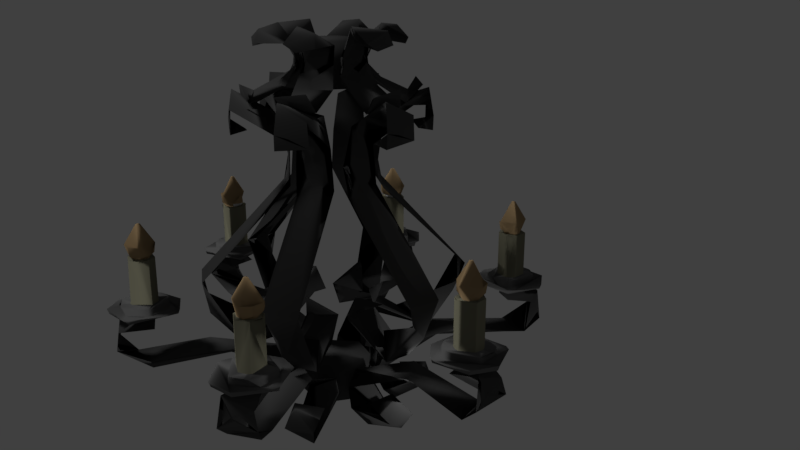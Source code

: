 # Source: Chandelier.blend  (saved by Blender 2.78.0; exported with 4.5.12 LTS)
import bpy
from mathutils import Matrix  # noqa: F401  (used for matrix-valued properties, if any)

bpy.ops.wm.read_factory_settings(use_empty=True)
scene = bpy.context.scene
scene.name = 'Scene'

# ---- collections
col_collection_1 = bpy.data.collections.new('Collection 1'); scene.collection.children.link(col_collection_1)
col_collection_2 = bpy.data.collections.new('Collection 2'); scene.collection.children.link(col_collection_2)

# ---- materials (node trees are filled in below, after node groups)
mat_metal = bpy.data.materials.new('Metal')
mat_metal.alpha_threshold = 0.0
mat_metal.use_transparent_shadow = False
mat_metal.diffuse_color = (0.06998, 0.06998, 0.06998, 1.0)
mat_metal.specular_color = (0.1708, 0.1902, 0.1348)
mat_metal.roughness = 0.5
mat_fire = bpy.data.materials.new('Fire')
mat_fire.alpha_threshold = 0.0
mat_fire.use_transparent_shadow = False
mat_fire.diffuse_color = (0.402, 0.2762, 0.1456, 1.0)
mat_fire.specular_color = (0.7484, 0.2962, 0.1068)
mat_fire.roughness = 0.5
mat_candle = bpy.data.materials.new('Candle')
mat_candle.alpha_threshold = 0.0
mat_candle.use_transparent_shadow = False
mat_candle.diffuse_color = (0.2462, 0.239, 0.1678, 1.0)
mat_candle.specular_color = (0.4672, 0.4497, 0.366)
mat_candle.roughness = 0.5
mat_metalbase = bpy.data.materials.new('MetalBase')
mat_metalbase.alpha_threshold = 0.0
mat_metalbase.use_transparent_shadow = False
mat_metalbase.diffuse_color = (0.1523, 0.1523, 0.1523, 1.0)
mat_metalbase.specular_color = (0.148, 0.1859, 0.2462)
mat_metalbase.roughness = 0.5

# ---- material node trees

# ---- world
world_world = bpy.data.worlds.new('World'); scene.world = world_world
world_world.color = (0.05088, 0.05088, 0.05088)
world_world.use_sun_shadow = False
world_world.sun_shadow_jitter_overblur = 0.0
world_world.cycles.sampling_method = 'MANUAL'

# ---- cameras
cam_camera = bpy.data.cameras.new('Camera')
cam_camera.clip_end = 100.0
cam_camera.lens = 35.0
cam_camera.sensor_width = 32.0
cam_camera.sensor_height = 18.0
cam_camera.ortho_scale = 7.314
cam_camera.dof.focus_distance = 0.0
cam_camera.dof.aperture_fstop = 128.0

# ---- lights
light_hemi = bpy.data.lights.new('Hemi', 'SUN')
light_hemi.transmission_factor = 0.0
light_hemi.angle = 0.1993
light_hemi.energy = 1.0
light_hemi.shadow_buffer_clip_start = 0.5
light_hemi.shadow_soft_size = 0.1
light_hemi.shadow_cascade_max_distance = 1000.0
light_lamp = bpy.data.lights.new('Lamp', 'POINT')
light_lamp.transmission_factor = 0.0
light_lamp.cutoff_distance = 30.0
light_lamp.energy = 100.0
light_lamp.shadow_buffer_clip_start = 1.001
light_lamp.shadow_soft_size = 0.1
light_lamp.shadow_maximum_resolution = 0.006
light_lamp.use_absolute_resolution = True

# ---- meshes
me_plane = bpy.data.meshes.new('Plane')
me_plane.from_pydata([(27.68, 1.01, -0.2345), (33.6, 1.01, -0.1786), (35.2, 1.01, 0.003529), (31.84, 1.01, 0.2415), (24.74, 1.01, 0.1021), (24.47, 0.9338, -0.1002), (27.57, 0.9338, -0.247), (28.64, 0.9338, -0.2624), (33.81, 0.9338, -0.1882), (35.48, 0.9338, 0.003529), (32.94, 0.9338, 0.229), (31.95, 0.9338, 0.2541), (26.58, 0.9338, 0.229), (24.47, 0.9338, 0.1073), (26.02, 0.9622, -0.03172), (27.06, 0.9622, -0.1242), (28.3, 0.9622, -0.1634), (29.02, 0.9622, -0.1737), (33.28, 0.9622, -0.0656), (32.45, 0.9622, 0.1313), (31.88, 0.9622, 0.1537), (29.02, 0.9622, 0.1807), (26.02, 0.9622, 0.03877), (26.24, 0.8449, -0.06561), (27.06, 0.8449, -0.1242), (28.3, 0.8449, -0.1634), (33.28, 0.8449, -0.0656), (33.5, 0.8449, 0.03877), (33.28, 0.8449, 0.07266), (32.45, 0.8449, 0.1313), (29.02, 0.8449, 0.1807), (26.02, 0.8449, 0.03877), (28.22, 0.8449, -0.06937), (28.55, 0.8449, -0.08219), (28.93, 0.8449, -0.09172), (29.33, 0.8449, -0.09759), (29.76, 0.8449, -0.09957), (31.77, 0.8449, -0.03592), (31.89, 0.8449, 0.02364), (31.77, 0.8449, 0.04298), (31.57, 0.8449, 0.06081), (28.55, 0.8449, 0.08925), (27.63, 0.8449, 0.02364), (28.22, 0.125, -0.06937), (28.55, 0.125, -0.08219), (28.93, 0.125, -0.09172), (29.33, 0.125, -0.09759), (29.76, 0.125, -0.09957), (31.77, 0.125, -0.03592), (31.57, 0.125, 0.06081), (30.18, 0.125, 0.1046), (29.76, 0.125, 0.1066), (28.55, 0.125, 0.08925), (27.63, 0.125, 0.02364), (28.42, 0.125, -0.02275), (29.76, 0.125, -0.06514), (30.56, 0.125, -0.05357), (31.21, 0.125, 0.003529), (30.31, 0.125, 0.06697), (30.04, 0.125, 0.07088), (29.76, 0.125, 0.0722), (28.55, 0.125, 0.04168), (27.69, 0.05776, 0.003529), (27.84, 0.05776, -0.03407), (31.23, 0.05776, 0.07301), (30.55, 0.05776, 0.0943), (28.97, 0.05776, 0.0943), (28.04, 0.05776, 0.05812), (29.32, 0.0007333, 0.1079), (28.9, 0.0007333, 0.1018), (27.46, -0.0852, 0.003529), (27.51, -0.0852, -0.0177), (29.76, -0.0852, -0.1053), (32.06, -0.0852, 0.003529), (31.38, -0.0852, 0.08048), (29.76, -0.0852, 0.1123), (29.31, -0.0852, 0.1103), (29.43, -0.4003, 0.0004218), (29.76, -0.4003, -0.0124), (30.1, -0.4003, 0.003529), (29.76, -0.4003, 0.01946), (5.176, -2.843, -0.1019), (10.59, -3.246, 0.1), (5.496, -2.496, -0.1066), (11.06, -2.122, -0.1124), (6.781, -3.068, -0.03717), (7.397, -3.304, -0.09093), (11.41, -3.093, -0.1113), (11.38, -3.045, 0.1171), (5.333, -2.809, -0.08033), (5.443, -2.612, -0.1245), (5.293, -2.757, 0.1247), (11.46, -2.322, -0.07726), (12.43, -2.197, 0.1375), (13.56, -2.398, -0.1403), (13.54, -2.462, 0.08846), (5.506, -3.038, 0.14), (13.56, -2.321, 0.07779), (11.39, -2.98, -0.02069), (7.109, -2.43, 0.1529), (15.45, -1.912, -0.1089), (15.07, -2.055, -0.05239), (10.46, -2.078, -0.09617), (7.816, -1.764, -0.02901), (7.164, -1.016, -0.01614), (20.88, 0.5139, 0.1378), (19.97, 1.1, 0.0387), (7.278, 1.453, 0.1095), (5.942, 1.05, 0.1378), (7.677, -1.905, -0.1102), (6.691, -1.558, 0.1197), (7.491, -0.8224, -0.1336), (6.062, 1.102, -0.03135), (12.84, -1.788, 0.08236), (12.96, -1.734, -0.1202), (15.35, -1.686, -0.111), (15.39, -2.115, 0.1285), (14.76, -2.346, -0.09272), (9.454, -2.108, 0.1292), (6.727, -1.352, -0.01074), (6.872, -0.9434, 0.1421), (20.9, 0.4956, -0.1329), (20.1, 0.8484, -0.07019), (14.96, 1.57, -0.1006), (5.889, 1.124, -0.1213), (11.67, 0.7992, 0.00461), (7.519, 0.7484, -0.08665), (14.6, 1.616, 0.1304), (15.36, -1.746, 0.1391), (6.576, -1.293, -0.1494), (20.7, 0.5163, -0.007528), (14.1, 2.873, 0.08332), (9.498, 2.889, -0.0612), (5.929, 2.406, 0.1419), (20.29, 1.649, -0.1118), (29.41, 1.768, 0.1217), (34.23, 1.515, 0.1487), (34.18, 1.376, -0.03639), (15.72, 2.594, 0.001261), (6.062, 2.397, 0.09823), (29.31, 1.947, 0.04109), (33.87, 1.094, -0.1066), (11.16, 2.41, 0.1148), (15.94, 2.582, -0.1065), (15.92, 2.578, 0.121), (5.972, 2.343, -0.1113), (8.198, 1.909, -0.1224), (17.09, 1.839, -0.003403), (16.05, 1.66, 0.1235), (34.21, 1.572, -0.1411), (29.65, 0.9712, 0.114), (28.5, 1.254, 0.08656), (28.59, 1.22, -0.1189), (7.315, 2.628, -0.1401), (11.35, 2.394, -0.1224), (15.01, 2.284, -0.04107), (7.589, 2.067, 0.1363), (31.65, 1.792, -0.1413), (33.86, 1.245, 0.1158)], [], [(1, 2, 9, 8), (50, 51, 60, 59), (77, 71, 72, 78), (18, 19, 29, 28, 27, 26), (55, 56, 57, 73, 72), (0, 1, 8, 7, 6), (8, 9, 10, 20, 19, 18, 17, 7), (79, 73, 74, 75, 80), (37, 38, 39, 40, 49, 48), (4, 3, 2, 1, 0), (66, 69, 68, 76, 75, 74, 64, 65, 58, 59, 60, 61, 67), (32, 43, 53, 42), (3, 4, 13, 12, 11), (57, 58, 65, 64, 74, 73), (5, 6, 7, 17, 16, 15, 14, 22, 21, 20, 10, 11, 12, 13), (49, 50, 59, 58, 57, 56, 55, 54, 61, 60, 51, 52, 53, 43, 44, 45, 46, 47, 48), (4, 0, 6, 5, 13), (17, 18, 26, 25, 16), (20, 21, 30, 29, 19), (54, 55, 72, 71, 70, 62, 63), (14, 15, 16, 25, 24, 23, 31, 22), (73, 79, 78, 72), (26, 27, 38, 37, 36, 35, 34, 33, 32, 42, 41, 40, 39, 28, 29, 30, 31, 23, 24, 25), (54, 63, 62, 67, 61), (27, 28, 39, 38), (71, 77, 80, 75, 76, 68, 69, 66, 67, 62, 70), (2, 3, 11, 10, 9), (21, 22, 31, 30), (33, 34, 35, 36, 47, 46, 45, 44, 43, 32), (41, 42, 53, 52), (36, 37, 48, 47), (77, 78, 79, 80), (40, 41, 52, 51, 50, 49), (82, 86, 87), (82, 87, 88), (83, 81, 91), (93, 84, 83, 91, 99), (88, 85, 96), (96, 85, 89), (90, 99, 91), (82, 96, 86), (88, 87, 98), (92, 90, 89, 85, 98, 87, 86, 81, 83, 84, 94), (97, 93, 95), (94, 84, 93, 97), (85, 88, 98), (96, 89, 91), (90, 91, 89), (95, 93, 92), (95, 92, 94), (81, 86, 96), (82, 88, 96), (91, 81, 96), (94, 97, 95), (92, 93, 99, 90), (127, 107, 122), (100, 128, 113), (104, 121, 105, 120), (101, 102, 103, 110, 118, 116), (106, 105, 121), (123, 124, 108, 107, 127, 106), (122, 107, 123), (104, 111, 121), (129, 111, 104, 119), (117, 100, 116), (116, 100, 115), (111, 129, 120), (117, 101, 128, 100), (114, 115, 100), (114, 100, 113), (116, 118, 117), (117, 102, 101), (117, 109, 102), (110, 103, 119), (105, 122, 130), (122, 105, 127), (107, 108, 112), (112, 125, 126), (109, 129, 119, 103, 102), (126, 108, 124), (125, 108, 126), (115, 114, 113, 128), (106, 121, 122, 123), (118, 109, 117), (110, 129, 109), (110, 109, 118), (129, 110, 120), (123, 112, 124), (108, 125, 112), (130, 121, 111, 120, 105), (116, 128, 101), (116, 115, 128), (110, 119, 120), (120, 119, 104), (105, 106, 127), (121, 130, 122), (107, 112, 123), (112, 126, 124), (144, 155, 143), (132, 153, 133), (153, 145, 133), (148, 146, 134), (137, 136, 157), (146, 148, 156, 133, 145), (138, 153, 143), (153, 138, 131), (141, 149, 136), (143, 153, 132), (131, 138, 144), (133, 139, 131), (156, 139, 133), (146, 145, 147), (157, 134, 146, 147, 140), (137, 157, 149), (141, 137, 149), (158, 152, 151), (138, 143, 154, 142, 144), (135, 148, 134, 157), (142, 154, 155), (131, 144, 143), (157, 136, 135), (158, 136, 137), (158, 137, 152), (149, 157, 140, 136), (145, 153, 131, 139), (145, 139, 156), (141, 150, 152), (150, 151, 152), (156, 148, 135, 136, 140, 147, 145), (155, 154, 143), (144, 142, 155), (143, 132, 131), (133, 131, 132), (136, 158, 141), (150, 141, 158), (141, 152, 137), (150, 158, 151)])
me_plane.polygons.foreach_set('use_smooth', [True] * 137)
me_plane.polygons.foreach_set('material_index', [4, 3, 2, 4, 2, 4, 4, 2, 3, 4, 2, 3, 4, 2, 4, 3, 4, 4, 4, 2, 4, 2, 4, 0, 4, 2, 4, 4, 3, 3, 3, 2, 3, 1, 1, 1, 1, 1, 1, 1, 1, 1, 1, 1, 1, 1, 1, 1, 1, 1, 1, 1, 1, 1, 1, 1, 1, 1, 1, 1, 1, 1, 1, 1, 1, 1, 1, 1, 1, 1, 1, 1, 1, 1, 1, 1, 1, 1, 1, 1, 1, 1, 1, 1, 1, 1, 1, 1, 1, 1, 1, 1, 1, 1, 1, 1, 1, 1, 1, 1, 1, 1, 1, 1, 1, 1, 1, 1, 1, 1, 1, 1, 1, 1, 1, 1, 1, 1, 1, 1, 1, 1, 1, 1, 1, 1, 1, 1, 1, 1, 1, 1, 1, 1, 1, 1, 1])
_uv = me_plane.uv_layers.new(name='UVMap')
_uv.uv.foreach_set('vector', [0.4264, 0.06413, 0.4166, 0.009502, 0.4202, 0.0, 0.4305, 0.05751, 0.2183, 0.349, 0.2187, 0.3638, 0.2167, 0.3639, 0.2164, 0.354, 0.8751, 0.3548, 0.8567, 0.4227, 0.8518, 0.3431, 0.8744, 0.3432, 0.9297, 0.2313, 0.9216, 0.2608, 0.9143, 0.2607, 0.9164, 0.2314, 0.9177, 0.2237, 0.9224, 0.2312, 0.1867, 0.3752, 0.1869, 0.4032, 0.19, 0.4253, 0.1802, 0.4535, 0.1748, 0.3742, 0.4246, 0.2697, 0.4264, 0.06413, 0.4305, 0.05751, 0.4305, 0.2366, 0.4286, 0.2739, 0.7667, 0.1809, 0.7569, 0.2403, 0.7417, 0.1522, 0.7438, 0.1146, 0.7456, 0.1348, 0.7577, 0.1629, 0.7605, 0.01326, 0.7667, 0.0, 0.7187, 0.3193, 0.7401, 0.2523, 0.7425, 0.2757, 0.7392, 0.3324, 0.7186, 0.331, 0.6045, 0.004274, 0.6018, 0.0, 0.601, 0.004412, 0.6004, 0.01155, 0.5556, 0.01093, 0.5597, 0.003655, 0.4013, 0.3731, 0.399, 0.1269, 0.4166, 0.009502, 0.4264, 0.06413, 0.4246, 0.2697, 0.7761, 0.3979, 0.7722, 0.4001, 0.7722, 0.3853, 0.7667, 0.3855, 0.7668, 0.3697, 0.7688, 0.3122, 0.778, 0.318, 0.7768, 0.3418, 0.7821, 0.3503, 0.7818, 0.3599, 0.7816, 0.3699, 0.7825, 0.4124, 0.7773, 0.4307, 0.5996, 0.1726, 0.5588, 0.1719, 0.5545, 0.1509, 0.5954, 0.1516, 0.8137, 0.1293, 0.8227, 0.3802, 0.8179, 0.3895, 0.8117, 0.3152, 0.8084, 0.1253, 0.7852, 0.3185, 0.7821, 0.3503, 0.7768, 0.3418, 0.778, 0.318, 0.7688, 0.3122, 0.7725, 0.2883, 0.5133, 0.3119, 0.5052, 0.2024, 0.5041, 0.1644, 0.5069, 0.1511, 0.5076, 0.1764, 0.5099, 0.2202, 0.5148, 0.257, 0.5183, 0.257, 0.5248, 0.1508, 0.5227, 0.04952, 0.5279, 0.0119, 0.5294, 0.04691, 0.5294, 0.237, 0.5237, 0.3117, 0.2145, 0.3007, 0.2183, 0.349, 0.2164, 0.354, 0.216, 0.3446, 0.2115, 0.3135, 0.2087, 0.3362, 0.2087, 0.3645, 0.2123, 0.4111, 0.216, 0.4062, 0.2167, 0.3639, 0.2187, 0.3638, 0.2187, 0.4062, 0.2157, 0.4388, 0.2098, 0.4183, 0.2087, 0.4068, 0.2079, 0.3937, 0.2072, 0.3794, 0.2067, 0.3646, 0.2087, 0.294, 0.4013, 0.3731, 0.4246, 0.2697, 0.4286, 0.2739, 0.4169, 0.382, 0.4041, 0.3828, 0.5069, 0.1511, 0.5113, 0.0, 0.518, 7.093e-05, 0.5142, 0.1765, 0.5076, 0.1764, 0.921, 0.2813, 0.9216, 0.3826, 0.9143, 0.3825, 0.9143, 0.2607, 0.9216, 0.2608, 0.19, 0.3286, 0.1867, 0.3752, 0.1748, 0.3742, 0.1815, 0.2956, 0.1829, 0.294, 0.1891, 0.3026, 0.1867, 0.3082, 0.5148, 0.257, 0.5099, 0.2202, 0.5076, 0.1764, 0.5142, 0.1765, 0.5165, 0.2202, 0.5197, 0.2494, 0.525, 0.257, 0.5183, 0.257, 0.8567, 0.2617, 0.8751, 0.3313, 0.8744, 0.3432, 0.8518, 0.3431, 0.8751, 0.2537, 0.8693, 0.2617, 0.8683, 0.2054, 0.8716, 0.2009, 0.873, 0.1303, 0.8724, 0.1155, 0.8716, 0.1012, 0.8706, 0.08807, 0.8695, 0.07658, 0.8634, 0.05611, 0.8607, 0.08874, 0.8658, 0.1942, 0.867, 0.2012, 0.867, 0.2542, 0.8627, 0.2255, 0.8559, 0.1054, 0.8607, 0.0, 0.867, 0.007185, 0.8714, 0.03587, 0.8751, 0.079, 0.7852, 0.4171, 0.7813, 0.4374, 0.7796, 0.443, 0.7773, 0.4307, 0.7825, 0.4124, 0.8693, 0.2617, 0.867, 0.2542, 0.867, 0.2012, 0.8683, 0.2054, 0.7244, 0.4114, 0.7164, 0.3425, 0.7186, 0.331, 0.7392, 0.3324, 0.7377, 0.348, 0.7417, 0.3481, 0.74, 0.3629, 0.7425, 0.3609, 0.7374, 0.3935, 0.7331, 0.4059, 0.7255, 0.4129, 0.8227, 0.0102, 0.8137, 0.1293, 0.8084, 0.1253, 0.8091, 0.09031, 0.8179, 0.0, 0.9216, 0.3826, 0.9297, 0.4882, 0.9224, 0.4881, 0.9143, 0.3825, 0.6, 0.1843, 0.6002, 0.1976, 0.6002, 0.212, 0.6, 0.227, 0.5592, 0.2264, 0.5594, 0.2113, 0.5594, 0.1969, 0.5592, 0.1836, 0.5588, 0.1719, 0.5996, 0.1726, 0.601, 0.1183, 0.6045, 0.1509, 0.5597, 0.1503, 0.5562, 0.1177, 0.6, 0.227, 0.5954, 0.2982, 0.5545, 0.2976, 0.5592, 0.2264, 0.7164, 0.3425, 0.7167, 0.3311, 0.7187, 0.3193, 0.7186, 0.331, 0.6004, 0.01155, 0.601, 0.1183, 0.5562, 0.1177, 0.5547, 0.07498, 0.5545, 0.05997, 0.5556, 0.01093, 0.19, 0.407, 0.2067, 0.294, 0.2067, 0.4363, 0.3511, 0.4113, 0.3356, 0.3849, 0.3511, 0.384, 0.2224, 0.01338, 0.2086, 0.0, 0.226, 0.004024, 0.7417, 0.2523, 0.7196, 0.2045, 0.7164, 0.007995, 0.7417, 0.0, 0.7312, 0.06426, 0.9903, 0.4278, 0.9784, 0.2686, 0.9903, 0.2237, 0.4616, 0.3939, 0.4831, 0.3495, 0.4831, 0.4016, 0.3763, 0.3674, 0.3955, 0.3087, 0.3955, 0.3737, 0.7667, 0.2403, 0.7667, 0.4191, 0.745, 0.3522, 0.2257, 0.294, 0.2257, 0.3022, 0.2187, 0.2983, 0.2107, 0.2213, 0.2164, 0.01083, 0.2109, 0.005618, 0.197, 0.05403, 0.1855, 0.2146, 0.1748, 0.2147, 0.1811, 0.07401, 0.2086, 0.0, 0.2224, 0.01338, 0.2187, 0.2088, 0.196, 0.2938, 0.6686, 0.3092, 0.6686, 0.3495, 0.6593, 0.3097, 0.196, 0.2938, 0.2187, 0.2088, 0.226, 0.2554, 0.2128, 0.294, 0.5394, 0.4652, 0.5294, 0.3029, 0.5394, 0.3022, 0.5528, 0.3913, 0.5528, 0.4023, 0.5394, 0.3982, 0.5439, 0.4084, 0.5394, 0.3982, 0.5528, 0.4023, 0.8084, 0.2836, 0.7899, 0.2442, 0.8061, 0.2096, 0.5041, 0.3857, 0.5193, 0.3119, 0.5193, 0.3861, 0.3546, 0.3047, 0.3546, 0.384, 0.3356, 0.318, 0.9713, 0.0277, 0.983, 0.0, 0.983, 0.2078, 0.5745, 0.4084, 0.5545, 0.4084, 0.5723, 0.398, 0.3702, 0.3993, 0.3702, 0.4075, 0.3597, 0.4062, 0.8061, 0.2096, 0.7899, 0.2442, 0.7875, 0.05887, 0.8084, 0.0, 0.2583, 0.2552, 0.2901, 0.0, 0.2901, 0.4509, 0.5972, 0.3897, 0.5753, 0.3859, 0.5972, 0.2982, 0.3045, 0.0144, 0.3181, 0.4893, 0.3015, 0.4903, 0.2901, 0.004958, 0.399, 0.01155, 0.3764, 0.1741, 0.3797, 0.2684, 0.3804, 0.3087, 0.3597, 0.2096, 0.389, 0.0, 0.05822, 0.03015, 0.07671, 0.001692, 0.09406, 0.0, 0.0553, 0.2011, 0.09406, 0.5181, 0.08142, 0.5179, 0.06252, 0.4693, 0.03978, 0.2144, 0.05822, 0.03015, 0.2583, 0.0, 0.2583, 0.4534, 0.226, 0.1819, 0.159, 0.489, 0.1448, 0.4766, 0.1748, 0.0, 0.1633, 0.5104, 0.1448, 0.4766, 0.159, 0.489, 0.1748, 0.5055, 0.4184, 0.3828, 0.4184, 0.4101, 0.399, 0.4036, 0.5945, 0.4044, 0.5761, 0.3973, 0.5753, 0.3897, 0.1093, 0.4738, 0.1257, 0.5088, 0.09406, 0.4966, 0.3181, 0.2785, 0.3339, 0.2905, 0.3597, 0.3015, 0.3372, 0.3047, 0.6461, 0.3972, 0.6463, 0.3126, 0.6593, 0.3092, 0.6461, 0.3972, 0.6593, 0.3092, 0.6593, 0.4012, 0.8469, 0.1587, 0.8469, 0.3666, 0.8227, 0.1806, 0.3181, 0.2785, 0.3257, 0.1305, 0.3339, 0.2905, 0.3181, 0.2785, 0.3298, 0.03483, 0.3257, 0.1305, 0.3804, 0.3087, 0.3797, 0.2684, 0.399, 0.308, 0.5286, 0.3119, 0.5286, 0.3416, 0.5193, 0.3185, 0.8751, 0.02937, 0.8965, 0.0, 0.8965, 0.2237, 0.6292, 0.2888, 0.6292, 0.3378, 0.6201, 0.3325, 0.9568, 0.005479, 0.9568, 0.1984, 0.9405, 0.05455, 0.3298, 0.03483, 0.3537, 0.0, 0.3597, 0.00433, 0.3413, 0.04004, 0.3257, 0.1305, 0.8389, 0.425, 0.8227, 0.37, 0.8389, 0.3666, 0.8973, 0.2237, 0.8973, 0.4248, 0.8751, 0.3686, 0.5394, 0.391, 0.5419, 0.3066, 0.554, 0.3022, 0.554, 0.3913, 0.05822, 0.03015, 0.09406, 0.0, 0.07593, 0.02635, 0.0553, 0.2011, 0.8973, 0.2871, 0.9143, 0.2237, 0.9143, 0.4745, 0.4305, 0.3667, 0.4531, 0.3576, 0.4531, 0.3998, 0.5753, 0.398, 0.5545, 0.3614, 0.5753, 0.2982, 0.8059, 0.4008, 0.8227, 0.3895, 0.8227, 0.4078, 1.0, 0.3215, 0.9937, 0.006097, 1.0, 0.0, 0.9937, 0.0, 0.9937, 0.203, 0.983, 0.004363, 0.116, 0.006888, 0.1257, 0.0, 0.1093, 0.4738, 0.09406, 0.4966, 0.1081, 0.0008747, 0.7164, 0.4063, 0.6971, 0.4063, 0.7164, 0.3936, 0.5945, 0.4044, 0.5753, 0.3897, 0.5945, 0.3915, 0.4289, 0.405, 0.4184, 0.3978, 0.4289, 0.3828, 0.2901, 0.004958, 0.3181, 0.0, 0.3045, 0.0144, 0.6991, 0.2258, 0.6688, 0.1904, 0.6991, 0.0, 0.629, 0.3669, 0.6201, 0.361, 0.629, 0.3378, 0.6461, 0.04191, 0.6688, 0.0, 0.6688, 0.3092, 0.9568, 0.005479, 0.9405, 0.05455, 0.9519, 0.0, 0.9405, 0.0, 0.9184, 0.03128, 0.9274, 0.000417, 0.4648, 0.2219, 0.4789, 0.299, 0.4698, 0.3495, 0.4789, 0.299, 0.4883, 0.3474, 0.4698, 0.3495, 0.6295, 0.2781, 0.6461, 0.0, 0.6461, 0.4279, 0.3181, 0.3067, 0.3356, 0.3047, 0.3356, 0.3969, 0.4305, 0.2762, 0.4616, 0.0, 0.4511, 0.2978, 0.4616, 0.3576, 0.4439, 0.3563, 0.5477, 0.2947, 0.5545, 0.0, 0.5545, 0.302, 0.5545, 0.0, 0.5477, 0.2947, 0.5294, 0.2371, 0.5259, 0.3861, 0.5259, 0.404, 0.5041, 0.4014, 0.4883, 0.0, 0.4789, 0.299, 0.4648, 0.2219, 0.5294, 0.2371, 0.5477, 0.2947, 0.5414, 0.3022, 0.6035, 0.4348, 0.6002, 0.4303, 0.6035, 0.1509, 0.6961, 0.2857, 0.6931, 0.2304, 0.6961, 0.2258, 0.6991, 0.07887, 0.7164, 0.0, 0.7164, 0.3936, 0.1448, 0.0, 0.1448, 0.3957, 0.129, 0.8142, 0.1284, 0.5062, 0.1257, 0.08137, 0.3597, 0.3985, 0.3763, 0.3087, 0.3763, 0.3993, 0.5276, 0.3603, 0.5193, 0.3485, 0.5276, 0.3416, 0.9784, 0.4098, 0.9642, 0.2276, 0.9784, 0.2237, 0.6137, 0.4488, 0.6062, 0.4566, 0.6045, 0.2963, 0.6201, 0.2888, 0.6201, 0.4553, 0.5041, 0.0775, 0.5041, 0.5447, 0.4883, 0.3971, 0.4891, 0.0, 0.9405, 0.1661, 0.9256, 0.1602, 0.9184, 0.03128, 0.4616, 0.06277, 0.4744, 0.00138, 0.4883, 0.0, 0.8965, 0.0916, 0.9184, 0.0, 0.9184, 0.1705, 0.3324, 0.3969, 0.3324, 0.4124, 0.3181, 0.4073, 0.9568, 0.0113, 0.9713, 0.0, 0.9713, 0.1971, 0.02943, 0.0001808, 0.03978, 0.09102, 0.03847, 0.1745, 0.01328, 0.0, 0.7796, 0.2883, 0.7667, 0.2403, 0.7875, 0.0, 0.7875, 0.2851, 0.3914, 0.4274, 0.3763, 0.4246, 0.3914, 0.3737, 0.6931, 0.4126, 0.6688, 0.2633, 0.6931, 0.2258, 0.8516, 0.3666, 0.8516, 0.4084, 0.8389, 0.4048, 0.01387, 0.9427, 0.0, 0.643, 0.02395, 0.1707, 0.01328, 0.0, 0.03847, 0.1745, 0.01802, 0.6062, 0.03978, 1.0, 0.7875, 0.4131, 0.8056, 0.2836, 0.8056, 0.4461, 0.9405, 0.0, 0.9405, 0.1661, 0.9184, 0.03128, 0.4883, 0.0, 0.4648, 0.2219, 0.4616, 0.06277, 0.6295, 0.0, 0.6295, 0.2888, 0.6045, 0.1268, 0.8559, 0.0, 0.843, 0.01229, 0.8227, 0.01287, 0.8559, 0.1587, 0.8227, 0.01287, 0.843, 0.01229, 0.9481, 0.4062, 0.9642, 0.2237, 0.9642, 0.4182, 0.9297, 0.3724, 0.9481, 0.2237, 0.9481, 0.4133])
me_plane.materials.append(None)
me_plane.materials.append(mat_metal)
me_plane.materials.append(mat_fire)
me_plane.materials.append(mat_candle)
me_plane.materials.append(mat_metalbase)
me_plane.use_remesh_preserve_volume = False
me_plane.use_remesh_preserve_attributes = False
me_plane.use_mirror_vertex_groups = False
me_plane.update()
me_cylinder_001 = bpy.data.meshes.new('Cylinder.001')
me_cylinder_001.from_pydata([(0.1719, 1.023, -1.0), (-0.1719, 1.023, 1.0), (1.046, 0.2426, -1.0), (0.755, 0.7112, 1.0), (1.015, -0.1289, 1.0), (0.7333, -0.6977, -1.0), (0.6265, -0.8089, 1.0), (0.1289, -1.015, -1.0), (-0.02518, -1.012, 1.0), (-0.6265, -0.8089, -1.0), (-0.6711, -0.7723, 1.0), (-1.037, -0.03098, -1.0), (-1.046, 0.2426, 1.0), (-0.6711, 0.7723, -1.0), (0.2064, 1.228, 15.69), (-0.2064, 1.228, 13.83), (1.256, 0.2913, 15.69), (0.9065, 0.8539, 13.83), (1.141, -0.6573, 13.83), (0.5308, -1.175, 15.69), (-0.7522, -0.9712, 15.69), (-0.5308, -1.175, 13.83), (-1.245, -0.0372, 15.69), (-1.256, 0.2913, 13.83), (-0.8057, 0.9273, 15.69)], [], [(3, 2, 0), (6, 7, 5), (12, 13, 11), (1, 0, 13), (1, 3, 0), (3, 4, 2), (9, 7, 8, 10), (6, 8, 7), (11, 9, 10, 12), (5, 2, 4, 6), (12, 1, 13), (1, 12, 10, 8, 6, 4, 3), (2, 5, 7, 9, 11, 13, 0), (17, 14, 16), (18, 16, 19), (21, 19, 20), (23, 22, 24), (15, 24, 14), (15, 14, 17), (17, 16, 18), (22, 23, 21, 20), (18, 19, 21), (23, 24, 15), (15, 17, 18, 21, 23), (22, 20, 19, 16, 14, 24)])
me_cylinder_001.polygons.foreach_set('use_smooth', [True] * 25)
_uv = me_cylinder_001.uv_layers.new(name='UVMap')
_uv.uv.foreach_set('vector', [0.8686, 0.8204, 0.9206, 0.8169, 0.8168, 0.8536, 0.3667, 0.9313, 0.5555, 0.8908, 0.5559, 0.94, 0.8284, 0.9829, 0.8006, 0.9309, 0.8517, 0.9935, 0.8017, 0.8809, 0.8168, 0.8536, 0.8006, 0.9309, 0.883, 0.638, 0.8111, 0.6931, 0.8526, 0.6487, 0.8111, 0.6931, 0.8156, 0.7718, 0.8006, 0.7415, 0.556, 0.8211, 0.5555, 0.8908, 0.3666, 0.8763, 0.3671, 0.8158, 0.3667, 0.9313, 0.3666, 0.8763, 0.5555, 0.8908, 0.5573, 0.7741, 0.556, 0.8211, 0.3671, 0.8158, 0.3687, 0.7687, 0.5559, 0.94, 0.5573, 0.9549, 0.3677, 0.9564, 0.3667, 0.9313, 0.9861, 0.6764, 0.883, 0.638, 0.9355, 0.6436, 0.883, 0.638, 0.9861, 0.6764, 0.9861, 0.7735, 0.9367, 0.8137, 0.8723, 0.8169, 0.8156, 0.7718, 0.8111, 0.6931, 0.9206, 0.8169, 0.9854, 0.881, 0.9853, 0.9422, 0.9348, 0.9935, 0.8517, 0.9935, 0.8006, 0.9309, 0.8168, 0.8536, 0.5833, 0.8083, 0.7579, 0.8762, 0.7596, 0.7704, 0.5083, 0.7687, 0.5825, 0.7198, 0.4334, 0.7588, 0.3666, 0.6878, 0.4334, 0.7588, 0.367, 0.6608, 0.5837, 0.9923, 0.7596, 0.9876, 0.7582, 0.9618, 0.5825, 0.912, 0.7582, 0.9618, 0.7579, 0.8762, 0.5825, 0.912, 0.7579, 0.8762, 0.5833, 0.8083, 0.5833, 0.8083, 0.7596, 0.7704, 0.5857, 0.7669, 0.5825, 0.6691, 0.5861, 0.6983, 0.6327, 0.5584, 0.6149, 0.5796, 0.7963, 0.5814, 0.7318, 0.5439, 0.6327, 0.5584, 0.5837, 0.9923, 0.7582, 0.9618, 0.5825, 0.912, 0.6978, 0.7669, 0.7963, 0.7185, 0.7963, 0.5814, 0.6327, 0.5584, 0.5861, 0.6983, 0.4019, 0.5721, 0.367, 0.6608, 0.4334, 0.7588, 0.5825, 0.7198, 0.5825, 0.5936, 0.4975, 0.5439])
me_cylinder_001.materials.append(mat_metal)
me_cylinder_001.use_remesh_preserve_volume = False
me_cylinder_001.use_remesh_preserve_attributes = False
me_cylinder_001.use_mirror_vertex_groups = False
me_cylinder_001.update()

# ---- objects
ob_arm_005 = bpy.data.objects.new('Arm.005', me_plane)
ob_arm_004 = bpy.data.objects.new('Arm.004', me_plane)
ob_arm_003 = bpy.data.objects.new('Arm.003', me_plane)
ob_arm_002 = bpy.data.objects.new('Arm.002', me_plane)
ob_arm_001 = bpy.data.objects.new('Arm.001', me_plane)
ob_latch = bpy.data.objects.new('Latch', me_cylinder_001)
ob_arm_000 = bpy.data.objects.new('Arm.000', me_plane)
ob_hemi = bpy.data.objects.new('Hemi', light_hemi)
ob_lamp = bpy.data.objects.new('Lamp', light_lamp)
ob_camera = bpy.data.objects.new('Camera', cam_camera)

# ---- transforms, parenting, visibility, modifiers, constraints
ob_arm_005.location = (1.49e-08, 0.0, 10.0)
ob_arm_005.rotation_euler = (4.712, -0.0, -2.094)
ob_arm_005.scale = (0.1997, 2.012, 4.214)
ob_arm_005.lineart.crease_threshold = 0.0
ob_arm_004.location = (1.49e-08, 0.0, 10.0)
ob_arm_004.rotation_euler = (4.712, -0.0, -1.047)
ob_arm_004.scale = (0.1997, 2.012, 4.214)
ob_arm_004.lineart.crease_threshold = 0.0
ob_arm_003.location = (1.49e-08, 0.0, 10.0)
ob_arm_003.rotation_euler = (4.712, -0.0, 3.142)
ob_arm_003.scale = (0.1997, 2.012, 4.214)
ob_arm_003.lineart.crease_threshold = 0.0
ob_arm_002.location = (1.49e-08, 0.0, 10.0)
ob_arm_002.rotation_euler = (4.712, -0.0, 2.094)
ob_arm_002.scale = (0.1997, 2.012, 4.214)
ob_arm_002.lineart.crease_threshold = 0.0
ob_arm_001.location = (1.49e-08, 0.0, 10.0)
ob_arm_001.rotation_euler = (4.712, -0.0, 1.047)
ob_arm_001.scale = (0.1997, 2.012, 4.214)
ob_arm_001.lineart.crease_threshold = 0.0
ob_latch.location = (0.0, 0.0, 15.49)
ob_latch.scale = (0.9001, 0.9001, -0.6906)
ob_latch.lineart.crease_threshold = 0.0
ob_arm_000.location = (1.49e-08, 0.0, 10.0)
ob_arm_000.rotation_euler = (4.712, -0.0, 0.0)
ob_arm_000.scale = (0.1997, 2.012, 4.214)
ob_arm_000.lineart.crease_threshold = 0.0
ob_hemi.location = (-8.074, -5.42, 16.69)
ob_hemi.rotation_euler = (4.16e-08, -0.6762, 0.6323)
ob_hemi.lineart.crease_threshold = 0.0
ob_lamp.location = (4.076, 1.005, 5.904)
ob_lamp.rotation_euler = (0.6503, 0.05522, 1.866)
ob_lamp.lock_rotations_4d = False
ob_lamp.empty_display_type = 'ARROWS'
ob_lamp.color = (0.0, 0.0, 0.0, 0.0)
ob_lamp.lineart.crease_threshold = 0.0
ob_camera.location = (20.94, -16.12, 18.82)
ob_camera.rotation_euler = (1.261, -0.002637, 0.8365)
ob_camera.lock_rotations_4d = False
ob_camera.empty_display_type = 'ARROWS'
ob_camera.color = (0.0, 0.0, 0.0, 0.0)
ob_camera.display_type = 'WIRE'
ob_camera.lineart.crease_threshold = 0.0

# ---- collection membership
col_collection_1.objects.link(ob_arm_005)
col_collection_1.objects.link(ob_arm_004)
col_collection_1.objects.link(ob_arm_003)
col_collection_1.objects.link(ob_arm_002)
col_collection_1.objects.link(ob_arm_001)
col_collection_1.objects.link(ob_latch)
col_collection_1.objects.link(ob_arm_000)
col_collection_2.objects.link(ob_hemi)
col_collection_2.objects.link(ob_lamp)
col_collection_2.objects.link(ob_camera)

# ---- scene / render settings (as saved in the file)
scene.camera = ob_camera
scene.frame_start = 1; scene.frame_end = 250; scene.frame_set(5)
scene.render.engine = 'BLENDER_EEVEE_NEXT'
scene.render.resolution_percentage = 50
scene.render.dither_intensity = 0.0
scene.cycles.use_denoising = False
scene.cycles.samples = 128
scene.cycles.sampling_pattern = 'TABULATED_SOBOL'
scene.cycles.light_sampling_threshold = 0.0
scene.cycles.use_adaptive_sampling = False
scene.cycles.use_light_tree = False
scene.cycles.blur_glossy = 0.0
scene.cycles.sample_clamp_indirect = 0.0
scene.view_settings.view_transform = 'Standard'
bpy.context.view_layer.update()

